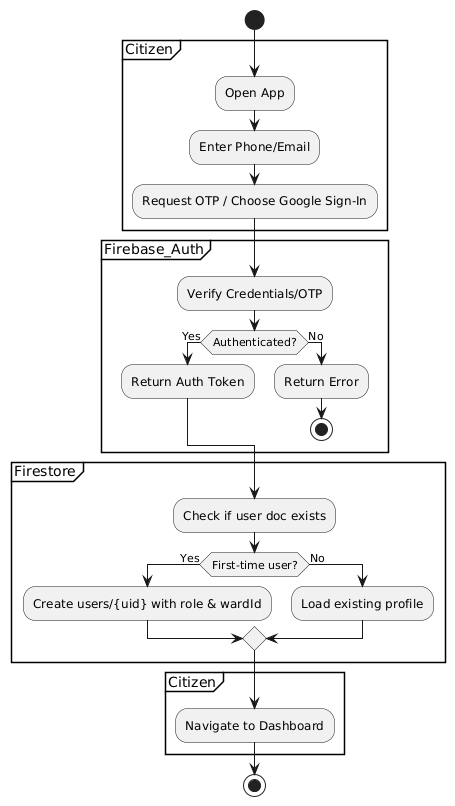

The diagram above was rendered by PlantUML. Its source (embedded in the PNG):
@startuml
start
partition Citizen {
  :Open App;
  :Enter Phone/Email;
  :Request OTP / Choose Google Sign-In;
}
partition Firebase_Auth {
  :Verify Credentials/OTP;
  if (Authenticated?) then (Yes)
    :Return Auth Token;
  else (No)
    :Return Error;
    stop
  endif
}
partition Firestore {
  :Check if user doc exists;
  if (First-time user?) then (Yes)
    :Create users/{uid} with role & wardId;
  else (No)
    :Load existing profile;
  endif
}
partition Citizen {
  :Navigate to Dashboard;
}
stop
@enduml